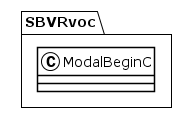

The diagram above was rendered by PlantUML. Its source (embedded in the PNG):
@startuml
!theme plain
package SBVRvoc {
class ModalBeginC {
}
}
@enduml